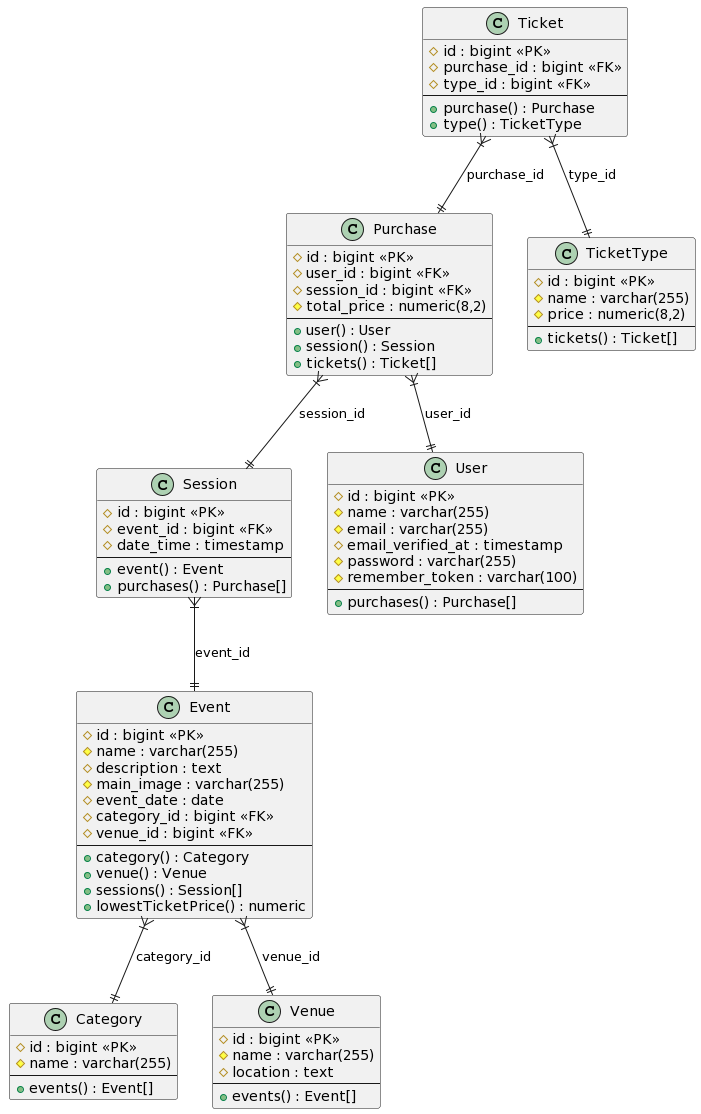

The diagram above was rendered by PlantUML. Its source (embedded in the PNG):
@startuml
class "Category" as categories {
    # id : bigint <<PK>>
    # name : varchar(255)
    --
    + events() : Event[]
}

class "Event" as events {
    # id : bigint <<PK>>
    # name : varchar(255)
    # description : text
    # main_image : varchar(255)
    # event_date : date
    # category_id : bigint <<FK>>
    # venue_id : bigint <<FK>>
    --
    + category() : Category
    + venue() : Venue
    + sessions() : Session[]
    + lowestTicketPrice() : numeric
}

class "Venue" as venues {
    # id : bigint <<PK>>
    # name : varchar(255)
    # location : text
    --
    + events() : Event[]
}

class "Session" as sessions {
    # id : bigint <<PK>>
    # event_id : bigint <<FK>>
    # date_time : timestamp
    --
    + event() : Event
    + purchases() : Purchase[]
}

class "Purchase" as purchases {
    # id : bigint <<PK>>
    # user_id : bigint <<FK>>
    # session_id : bigint <<FK>>
    # total_price : numeric(8,2)
    --
    + user() : User
    + session() : Session
    + tickets() : Ticket[]
}

class "User" as users {
    # id : bigint <<PK>>
    # name : varchar(255)
    # email : varchar(255)
    # email_verified_at : timestamp
    # password : varchar(255)
    # remember_token : varchar(100)
    --
    + purchases() : Purchase[]
}

class "TicketType" as ticket_types {
    # id : bigint <<PK>>
    # name : varchar(255)
    # price : numeric(8,2)
    --
    + tickets() : Ticket[]
}

class "Ticket" as tickets {
    # id : bigint <<PK>>
    # purchase_id : bigint <<FK>>
    # type_id : bigint <<FK>>
    --
    + purchase() : Purchase
    + type() : TicketType
}

events }|--|| categories : "category_id"
events }|--|| venues : "venue_id"
sessions }|--|| events : "event_id"
purchases }|--|| sessions : "session_id"
purchases }|--|| users : "user_id"
tickets }|--|| purchases : "purchase_id"
tickets }|--|| ticket_types : "type_id"
@enduml